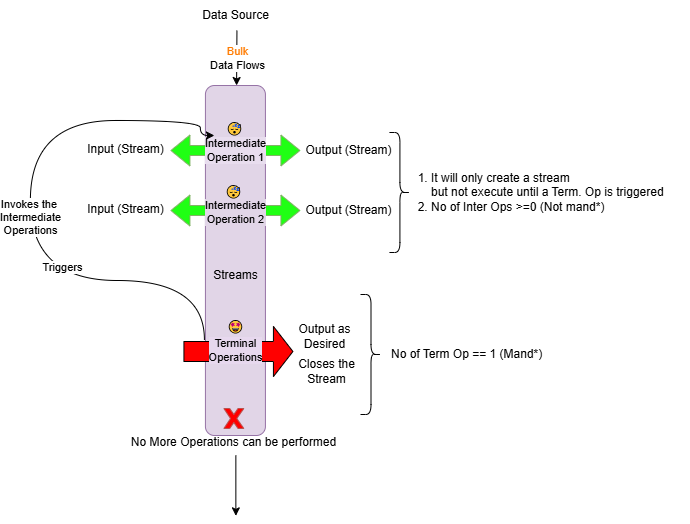

The diagram above was exported from draw.io. Its source (the exported page's mxGraphModel, read from the mxfile embedded in the PNG):
<mxGraphModel dx="1100" dy="540" grid="0" gridSize="10" guides="1" tooltips="1" connect="1" arrows="1" fold="1" page="1" pageScale="1" pageWidth="827" pageHeight="1169" math="0" shadow="0">
  <root>
    <mxCell id="0" />
    <mxCell id="1" parent="0" />
    <mxCell id="ddFnvw3hS2taC7R_e_Aq-1" value="" style="rounded=1;whiteSpace=wrap;html=1;rotation=-90;fillColor=#e1d5e7;strokeColor=#9673a6;movable=0;resizable=0;rotatable=0;deletable=0;editable=0;locked=1;connectable=0;" vertex="1" parent="1">
      <mxGeometry x="113.92" y="320" width="350" height="60" as="geometry" />
    </mxCell>
    <mxCell id="ddFnvw3hS2taC7R_e_Aq-2" value="Intermediate&lt;div&gt;Operation 1&lt;/div&gt;" style="shape=flexArrow;endArrow=classic;startArrow=classic;html=1;rounded=0;fillColor=#20ff14;strokeColor=#82b366;labelBackgroundColor=#e8ddee;movable=0;resizable=0;rotatable=0;deletable=0;editable=0;locked=1;connectable=0;" edge="1" parent="1">
      <mxGeometry width="100" height="100" relative="1" as="geometry">
        <mxPoint x="223.92000000000002" y="240" as="sourcePoint" />
        <mxPoint x="353.92" y="240" as="targetPoint" />
      </mxGeometry>
    </mxCell>
    <mxCell id="ddFnvw3hS2taC7R_e_Aq-3" value="" style="shape=flexArrow;endArrow=classic;startArrow=classic;html=1;rounded=0;strokeColor=#82b366;align=center;verticalAlign=middle;fontFamily=Helvetica;fontSize=11;fontColor=default;labelBackgroundColor=default;fillColor=#20ff14;movable=0;resizable=0;rotatable=0;deletable=0;editable=0;locked=1;connectable=0;" edge="1" parent="1">
      <mxGeometry width="100" height="100" relative="1" as="geometry">
        <mxPoint x="223.92000000000002" y="300" as="sourcePoint" />
        <mxPoint x="353.92" y="300" as="targetPoint" />
      </mxGeometry>
    </mxCell>
    <mxCell id="ddFnvw3hS2taC7R_e_Aq-17" value="Intermediate&lt;div&gt;Operation 2&lt;/div&gt;" style="edgeLabel;html=1;align=center;verticalAlign=middle;resizable=0;points=[];rounded=0;strokeColor=#82b366;fontFamily=Helvetica;fontSize=11;fontColor=default;labelBackgroundColor=#e1d5e7;fillColor=#20ff14;movable=0;rotatable=0;deletable=0;editable=0;locked=1;connectable=0;" vertex="1" connectable="0" parent="ddFnvw3hS2taC7R_e_Aq-3">
      <mxGeometry x="-0.0205" y="-1" relative="1" as="geometry">
        <mxPoint x="1" as="offset" />
      </mxGeometry>
    </mxCell>
    <mxCell id="ddFnvw3hS2taC7R_e_Aq-6" value="Streams" style="text;html=1;align=center;verticalAlign=middle;resizable=0;points=[];autosize=1;strokeColor=none;fillColor=none;movable=0;rotatable=0;deletable=0;editable=0;locked=1;connectable=0;" vertex="1" parent="1">
      <mxGeometry x="253.92000000000002" y="350" width="70" height="30" as="geometry" />
    </mxCell>
    <mxCell id="ddFnvw3hS2taC7R_e_Aq-7" value="Data Source" style="text;html=1;align=center;verticalAlign=middle;resizable=0;points=[];autosize=1;strokeColor=none;fillColor=none;movable=0;rotatable=0;deletable=0;editable=0;locked=1;connectable=0;" vertex="1" parent="1">
      <mxGeometry x="243.92000000000002" y="90" width="90" height="30" as="geometry" />
    </mxCell>
    <mxCell id="ddFnvw3hS2taC7R_e_Aq-8" value="" style="endArrow=classic;html=1;rounded=0;exitX=0.517;exitY=1;exitDx=0;exitDy=0;exitPerimeter=0;movable=0;resizable=0;rotatable=0;deletable=0;editable=0;locked=1;connectable=0;" edge="1" parent="1" source="ddFnvw3hS2taC7R_e_Aq-7" target="ddFnvw3hS2taC7R_e_Aq-1">
      <mxGeometry relative="1" as="geometry">
        <mxPoint x="288.42" y="148" as="sourcePoint" />
        <mxPoint x="288.42" y="238" as="targetPoint" />
      </mxGeometry>
    </mxCell>
    <mxCell id="ddFnvw3hS2taC7R_e_Aq-9" value="&lt;font color=&quot;#ff7b00&quot;&gt;Bulk&lt;br&gt;&lt;/font&gt;Data Flows" style="edgeLabel;resizable=0;html=1;;align=center;verticalAlign=middle;movable=0;rotatable=0;deletable=0;editable=0;locked=1;connectable=0;" connectable="0" vertex="1" parent="ddFnvw3hS2taC7R_e_Aq-8">
      <mxGeometry relative="1" as="geometry" />
    </mxCell>
    <mxCell id="ddFnvw3hS2taC7R_e_Aq-12" value="Terminal&lt;br&gt;Operations" style="shape=flexArrow;endArrow=classic;html=1;rounded=0;endWidth=29.166666666666668;endSize=6.166666666666667;width=20;labelBackgroundColor=#e7d8ee;fillColor=#ff0000;movable=0;resizable=0;rotatable=0;deletable=0;editable=0;locked=1;connectable=0;" edge="1" parent="1">
      <mxGeometry x="-0.0545" y="1" width="50" height="50" relative="1" as="geometry">
        <mxPoint x="236.92000000000002" y="441" as="sourcePoint" />
        <mxPoint x="346.92" y="441" as="targetPoint" />
        <mxPoint as="offset" />
      </mxGeometry>
    </mxCell>
    <mxCell id="ddFnvw3hS2taC7R_e_Aq-18" value="Input (Stream)" style="text;html=1;align=center;verticalAlign=middle;resizable=0;points=[];autosize=1;strokeColor=none;fillColor=none;movable=0;rotatable=0;deletable=0;editable=0;locked=1;connectable=0;" vertex="1" parent="1">
      <mxGeometry x="128.92000000000002" y="224" width="100" height="30" as="geometry" />
    </mxCell>
    <mxCell id="ddFnvw3hS2taC7R_e_Aq-19" value="Input (Stream)" style="text;html=1;align=center;verticalAlign=middle;resizable=0;points=[];autosize=1;strokeColor=none;fillColor=none;movable=0;rotatable=0;deletable=0;editable=0;locked=1;connectable=0;" vertex="1" parent="1">
      <mxGeometry x="128.92000000000002" y="284" width="100" height="30" as="geometry" />
    </mxCell>
    <mxCell id="ddFnvw3hS2taC7R_e_Aq-20" value="Output (Stream)" style="text;html=1;align=center;verticalAlign=middle;resizable=0;points=[];autosize=1;strokeColor=none;fillColor=none;movable=0;rotatable=0;deletable=0;editable=0;locked=1;connectable=0;" vertex="1" parent="1">
      <mxGeometry x="346.92" y="285" width="110" height="30" as="geometry" />
    </mxCell>
    <mxCell id="ddFnvw3hS2taC7R_e_Aq-21" value="Output (Stream)" style="text;html=1;align=center;verticalAlign=middle;resizable=0;points=[];autosize=1;strokeColor=none;fillColor=none;movable=0;rotatable=0;deletable=0;editable=0;locked=1;connectable=0;" vertex="1" parent="1">
      <mxGeometry x="346.92" y="225" width="110" height="30" as="geometry" />
    </mxCell>
    <mxCell id="ddFnvw3hS2taC7R_e_Aq-22" value="Output as &lt;br&gt;Desired" style="text;html=1;align=center;verticalAlign=middle;resizable=0;points=[];autosize=1;strokeColor=none;fillColor=none;movable=0;rotatable=0;deletable=0;editable=0;locked=1;connectable=0;" vertex="1" parent="1">
      <mxGeometry x="337.92" y="406" width="80" height="40" as="geometry" />
    </mxCell>
    <mxCell id="ddFnvw3hS2taC7R_e_Aq-24" value="😴" style="text;html=1;align=center;verticalAlign=middle;resizable=0;points=[];autosize=1;strokeColor=none;fillColor=none;movable=0;rotatable=0;deletable=0;editable=0;locked=1;connectable=0;" vertex="1" parent="1">
      <mxGeometry x="267.92" y="204" width="40" height="30" as="geometry" />
    </mxCell>
    <mxCell id="ddFnvw3hS2taC7R_e_Aq-25" value="😴" style="text;html=1;align=center;verticalAlign=middle;resizable=0;points=[];autosize=1;strokeColor=none;fillColor=none;movable=0;rotatable=0;deletable=0;editable=0;locked=1;connectable=0;" vertex="1" parent="1">
      <mxGeometry x="266.92" y="267" width="40" height="30" as="geometry" />
    </mxCell>
    <mxCell id="ddFnvw3hS2taC7R_e_Aq-27" value="Closes the&lt;br&gt;Stream" style="text;html=1;align=center;verticalAlign=middle;resizable=0;points=[];autosize=1;strokeColor=none;fillColor=none;movable=0;rotatable=0;deletable=0;editable=0;locked=1;connectable=0;" vertex="1" parent="1">
      <mxGeometry x="339.92" y="441" width="80" height="40" as="geometry" />
    </mxCell>
    <mxCell id="ddFnvw3hS2taC7R_e_Aq-28" value="Invokes the&amp;nbsp;&lt;br&gt;Intermediate &lt;br&gt;Operations" style="endArrow=classic;html=1;rounded=0;edgeStyle=orthogonalEdgeStyle;curved=1;exitX=0.274;exitY=-0.017;exitDx=0;exitDy=0;exitPerimeter=0;entryX=0;entryY=0.7;entryDx=0;entryDy=0;entryPerimeter=0;movable=0;resizable=0;rotatable=0;deletable=0;editable=0;locked=1;connectable=0;" edge="1" parent="1" source="ddFnvw3hS2taC7R_e_Aq-1" target="ddFnvw3hS2taC7R_e_Aq-24">
      <mxGeometry width="50" height="50" relative="1" as="geometry">
        <mxPoint x="253.92000000000002" y="420" as="sourcePoint" />
        <mxPoint x="253.92000000000002" y="220" as="targetPoint" />
        <Array as="points">
          <mxPoint x="257.92" y="370" />
          <mxPoint x="83.92" y="370" />
          <mxPoint x="83.92" y="210" />
          <mxPoint x="253.92000000000002" y="210" />
          <mxPoint x="253.92000000000002" y="225" />
        </Array>
      </mxGeometry>
    </mxCell>
    <mxCell id="ddFnvw3hS2taC7R_e_Aq-36" value="Triggers" style="edgeLabel;html=1;align=center;verticalAlign=middle;resizable=0;points=[];movable=0;rotatable=0;deletable=0;editable=0;locked=1;connectable=0;" vertex="1" connectable="0" parent="ddFnvw3hS2taC7R_e_Aq-28">
      <mxGeometry x="-0.3218" y="-14" relative="1" as="geometry">
        <mxPoint as="offset" />
      </mxGeometry>
    </mxCell>
    <mxCell id="ddFnvw3hS2taC7R_e_Aq-30" value="" style="endArrow=classic;html=1;rounded=0;movable=0;resizable=0;rotatable=0;deletable=0;editable=0;locked=1;connectable=0;" edge="1" parent="1">
      <mxGeometry relative="1" as="geometry">
        <mxPoint x="289.36" y="545" as="sourcePoint" />
        <mxPoint x="289.36" y="605.3333333333334" as="targetPoint" />
      </mxGeometry>
    </mxCell>
    <mxCell id="ddFnvw3hS2taC7R_e_Aq-31" value="No More Operations can be performed" style="shape=mxgraph.basic.x;html=1;outlineConnect=0;verticalLabelPosition=bottom;verticalAlign=top;fillColor=#FF0000;strokeColor=#b85450;movable=0;resizable=0;rotatable=0;deletable=0;editable=0;locked=1;connectable=0;" vertex="1" parent="ddFnvw3hS2taC7R_e_Aq-30">
      <mxGeometry width="20" height="20" relative="1" as="geometry">
        <mxPoint x="-12" y="-77" as="offset" />
      </mxGeometry>
    </mxCell>
    <mxCell id="ddFnvw3hS2taC7R_e_Aq-29" value="🤩" style="text;html=1;align=center;verticalAlign=middle;resizable=0;points=[];autosize=1;strokeColor=none;fillColor=none;movable=0;rotatable=0;deletable=0;editable=0;locked=1;connectable=0;" vertex="1" parent="1">
      <mxGeometry x="268.92" y="402" width="40" height="30" as="geometry" />
    </mxCell>
    <mxCell id="ddFnvw3hS2taC7R_e_Aq-37" value="" style="shape=curlyBracket;whiteSpace=wrap;html=1;rounded=1;flipH=1;labelPosition=right;verticalLabelPosition=middle;align=left;verticalAlign=middle;movable=1;resizable=1;rotatable=1;deletable=1;editable=1;locked=0;connectable=1;" vertex="1" parent="1">
      <mxGeometry x="442.92" y="222" width="21" height="120" as="geometry" />
    </mxCell>
    <mxCell id="ddFnvw3hS2taC7R_e_Aq-39" value="&lt;ol&gt;&lt;li&gt;It will only create a stream&lt;br&gt;but not execute until a Term. Op is triggered&lt;/li&gt;&lt;li&gt;No of Inter Ops &amp;gt;=0 (Not mand*)&lt;/li&gt;&lt;/ol&gt;" style="text;html=1;align=left;verticalAlign=middle;resizable=1;points=[];autosize=1;strokeColor=none;fillColor=none;movable=1;rotatable=1;deletable=1;editable=1;locked=0;connectable=1;" vertex="1" parent="1">
      <mxGeometry x="442.92" y="242" width="300" height="80" as="geometry" />
    </mxCell>
    <mxCell id="ddFnvw3hS2taC7R_e_Aq-40" value="" style="shape=curlyBracket;whiteSpace=wrap;html=1;rounded=1;flipH=1;labelPosition=right;verticalLabelPosition=middle;align=left;verticalAlign=middle;movable=1;resizable=1;rotatable=1;deletable=1;editable=1;locked=0;connectable=1;" vertex="1" parent="1">
      <mxGeometry x="414" y="384" width="21" height="120" as="geometry" />
    </mxCell>
    <mxCell id="ddFnvw3hS2taC7R_e_Aq-41" value="&lt;span style=&quot;background-color: initial;&quot;&gt;No of Term Op == 1 (Mand*)&lt;/span&gt;" style="text;html=1;align=left;verticalAlign=middle;resizable=1;points=[];autosize=1;strokeColor=none;fillColor=none;movable=1;rotatable=1;deletable=1;editable=1;locked=0;connectable=1;" vertex="1" parent="1">
      <mxGeometry x="442.92" y="429" width="170" height="30" as="geometry" />
    </mxCell>
  </root>
</mxGraphModel>